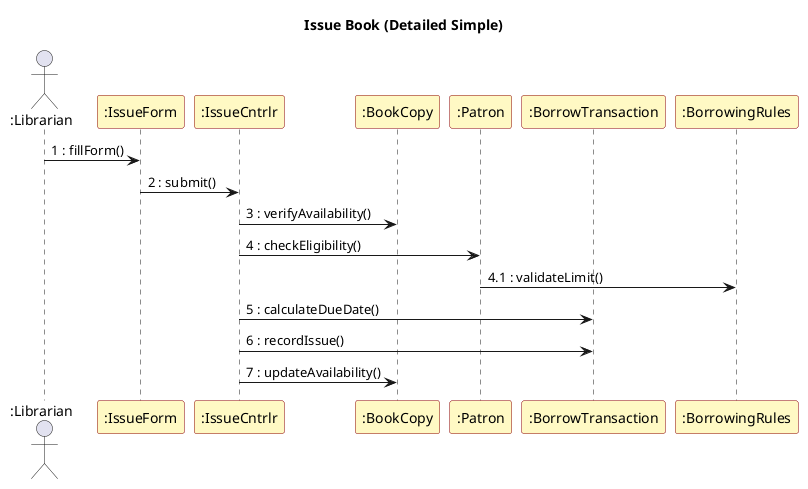

The diagram above was rendered by PlantUML. Its source (embedded in the PNG):
@startuml LMS_Sequence_Issue
title Issue Book (Detailed Simple)
skinparam sequence {
  ParticipantBackgroundColor #FFF9C4
  ParticipantBorderColor DarkRed
}
actor ":Librarian" as Lib
participant ":IssueForm" as F
participant ":IssueCntrlr" as C
participant ":BookCopy" as B
participant ":Patron" as P
participant ":BorrowTransaction" as T
participant ":BorrowingRules" as R

Lib -> F : 1 : fillForm()
F -> C : 2 : submit()
C -> B : 3 : verifyAvailability()
C -> P : 4 : checkEligibility()
P -> R : 4.1 : validateLimit()
C -> T : 5 : calculateDueDate()
C -> T : 6 : recordIssue()
C -> B : 7 : updateAvailability()
@enduml